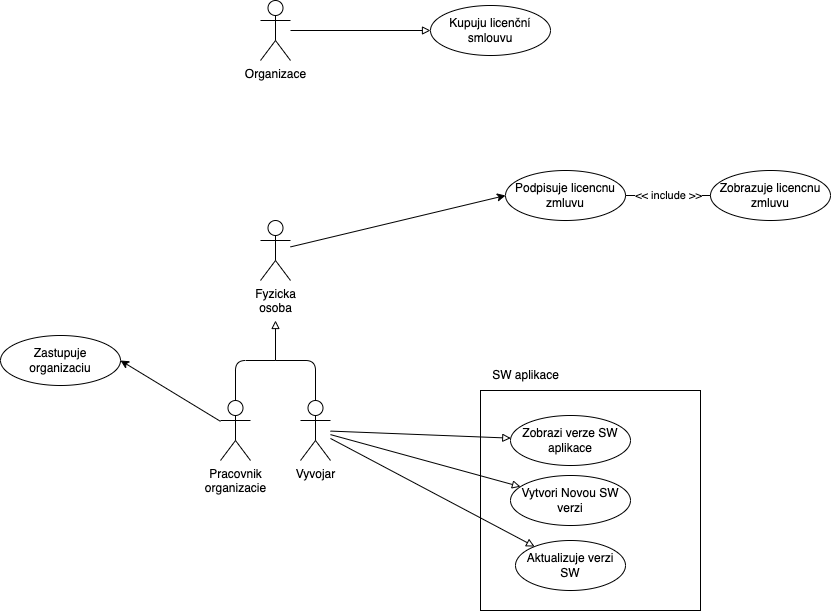

The diagram above was exported from draw.io. Its source (the exported page's mxGraphModel, read from the mxfile embedded in the PNG):
<mxGraphModel dx="1234" dy="2085" grid="1" gridSize="10" guides="1" tooltips="1" connect="1" arrows="1" fold="1" page="1" pageScale="1" pageWidth="1169" pageHeight="827" math="0" shadow="0">
  <root>
    <mxCell id="0" />
    <mxCell id="1" parent="0" />
    <mxCell id="30" value="" style="whiteSpace=wrap;html=1;aspect=fixed;" parent="1" vertex="1">
      <mxGeometry x="1000" y="240" width="220" height="220" as="geometry" />
    </mxCell>
    <mxCell id="27" style="edgeStyle=none;html=1;endArrow=block;endFill=0;" parent="1" source="22" edge="1">
      <mxGeometry relative="1" as="geometry">
        <mxPoint x="795" y="170" as="targetPoint" />
      </mxGeometry>
    </mxCell>
    <mxCell id="48" style="edgeStyle=none;html=1;endArrow=block;endFill=0;" parent="1" source="7" target="43" edge="1">
      <mxGeometry relative="1" as="geometry" />
    </mxCell>
    <mxCell id="7" value="Vyvojar" style="shape=umlActor;verticalLabelPosition=bottom;verticalAlign=top;html=1;outlineConnect=0;" parent="1" vertex="1">
      <mxGeometry x="820" y="250" width="30" height="60" as="geometry" />
    </mxCell>
    <mxCell id="36" value="Zobrazi verze SW aplikace" style="ellipse;whiteSpace=wrap;html=1;" parent="1" vertex="1">
      <mxGeometry x="1030" y="265" width="120" height="50" as="geometry" />
    </mxCell>
    <mxCell id="41" style="edgeStyle=none;html=1;entryX=0;entryY=0.5;entryDx=0;entryDy=0;" parent="1" source="9" target="35" edge="1">
      <mxGeometry relative="1" as="geometry" />
    </mxCell>
    <mxCell id="37" value="Zastupuje&lt;br&gt;organizaciu" style="ellipse;whiteSpace=wrap;html=1;" parent="1" vertex="1">
      <mxGeometry x="520" y="185" width="120" height="50" as="geometry" />
    </mxCell>
    <mxCell id="9" value="Fyzicka&lt;br&gt;osoba" style="shape=umlActor;verticalLabelPosition=bottom;verticalAlign=top;html=1;outlineConnect=0;" parent="1" vertex="1">
      <mxGeometry x="780" y="70" width="30" height="60" as="geometry" />
    </mxCell>
    <mxCell id="22" value="" style="shape=waypoint;sketch=0;size=6;pointerEvents=1;points=[];fillColor=none;resizable=0;rotatable=0;perimeter=centerPerimeter;snapToPoint=1;strokeColor=none;" parent="1" vertex="1">
      <mxGeometry x="785" y="200" width="20" height="20" as="geometry" />
    </mxCell>
    <mxCell id="47" style="edgeStyle=none;html=1;endArrow=block;endFill=0;" parent="1" source="10" target="46" edge="1">
      <mxGeometry relative="1" as="geometry" />
    </mxCell>
    <mxCell id="10" value="Organizace&lt;br&gt;" style="shape=umlActor;verticalLabelPosition=bottom;verticalAlign=top;html=1;outlineConnect=0;" parent="1" vertex="1">
      <mxGeometry x="780" y="-150" width="30" height="60" as="geometry" />
    </mxCell>
    <mxCell id="39" value="Vytvori Novou SW verzi" style="ellipse;whiteSpace=wrap;html=1;" parent="1" vertex="1">
      <mxGeometry x="1030" y="325" width="120" height="50" as="geometry" />
    </mxCell>
    <mxCell id="38" style="edgeStyle=none;html=1;endArrow=block;endFill=0;" parent="1" source="7" target="36" edge="1">
      <mxGeometry relative="1" as="geometry" />
    </mxCell>
    <mxCell id="35" value="Podpisuje licencnu&lt;br&gt;zmluvu" style="ellipse;whiteSpace=wrap;html=1;" parent="1" vertex="1">
      <mxGeometry x="1025" y="20" width="120" height="50" as="geometry" />
    </mxCell>
    <mxCell id="42" style="edgeStyle=none;html=1;endArrow=block;endFill=0;" parent="1" source="7" target="39" edge="1">
      <mxGeometry relative="1" as="geometry" />
    </mxCell>
    <mxCell id="23" style="edgeStyle=none;html=1;endArrow=none;endFill=0;" parent="1" source="22" target="7" edge="1">
      <mxGeometry relative="1" as="geometry">
        <mxPoint x="835" y="250" as="targetPoint" />
        <Array as="points">
          <mxPoint x="835" y="210" />
        </Array>
      </mxGeometry>
    </mxCell>
    <mxCell id="31" value="SW aplikace" style="text;html=1;align=center;verticalAlign=middle;resizable=0;points=[];autosize=1;strokeColor=none;fillColor=none;" parent="1" vertex="1">
      <mxGeometry x="1000" y="210" width="90" height="30" as="geometry" />
    </mxCell>
    <mxCell id="50" value="&amp;lt;&amp;lt; include &amp;gt;&amp;gt;" style="edgeStyle=none;html=1;entryX=1;entryY=0.5;entryDx=0;entryDy=0;endArrow=none;endFill=0;" parent="1" source="33" target="35" edge="1">
      <mxGeometry relative="1" as="geometry" />
    </mxCell>
    <mxCell id="33" value="Zobrazuje licencnu&lt;br&gt;zmluvu" style="ellipse;whiteSpace=wrap;html=1;" parent="1" vertex="1">
      <mxGeometry x="1230" y="20" width="120" height="50" as="geometry" />
    </mxCell>
    <mxCell id="24" style="edgeStyle=none;html=1;endArrow=none;endFill=0;" parent="1" source="22" target="8" edge="1">
      <mxGeometry relative="1" as="geometry">
        <mxPoint x="755" y="250" as="targetPoint" />
        <Array as="points">
          <mxPoint x="755" y="210" />
        </Array>
      </mxGeometry>
    </mxCell>
    <mxCell id="43" value="Aktualizuje verzi SW" style="ellipse;whiteSpace=wrap;html=1;" parent="1" vertex="1">
      <mxGeometry x="1035" y="390" width="110" height="50" as="geometry" />
    </mxCell>
    <mxCell id="8" value="Pracovnik&lt;br&gt;organizacie" style="shape=umlActor;verticalLabelPosition=bottom;verticalAlign=top;html=1;outlineConnect=0;" parent="1" vertex="1">
      <mxGeometry x="740" y="250" width="30" height="60" as="geometry" />
    </mxCell>
    <mxCell id="44" style="edgeStyle=none;html=1;entryX=1;entryY=0.5;entryDx=0;entryDy=0;" parent="1" source="8" target="37" edge="1">
      <mxGeometry relative="1" as="geometry" />
    </mxCell>
    <mxCell id="46" value="Kupuju licenční smlouvu&lt;br&gt;" style="ellipse;whiteSpace=wrap;html=1;" parent="1" vertex="1">
      <mxGeometry x="950" y="-145" width="120" height="50" as="geometry" />
    </mxCell>
  </root>
</mxGraphModel>